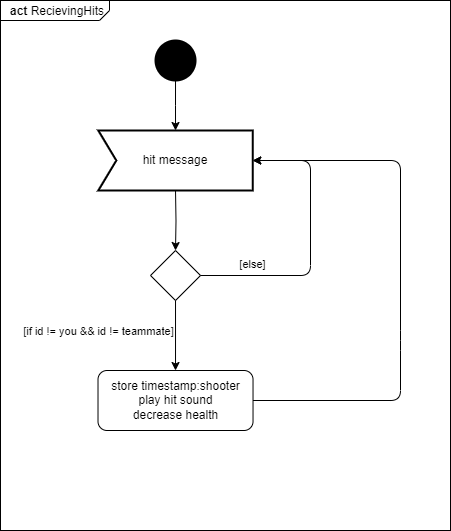

The diagram above was exported from draw.io. Its source (the exported page's mxGraphModel, read from the mxfile embedded in the PNG):
<mxGraphModel dx="1050" dy="717" grid="1" gridSize="10" guides="1" tooltips="1" connect="1" arrows="1" fold="1" page="1" pageScale="1" pageWidth="1169" pageHeight="1654" math="0" shadow="0">
  <root>
    <mxCell id="0" />
    <mxCell id="1" parent="0" />
    <mxCell id="EhRcBIReBLhbPiBTiQ3I-1" value="&lt;p style=&quot;margin:0px;margin-top:4px;margin-left:10px;text-align:left;&quot;&gt;&lt;b&gt;act&lt;/b&gt;&amp;nbsp;RecievingHits&lt;/p&gt;" style="html=1;shape=mxgraph.sysml.package;labelX=109.6;align=left;spacingLeft=10;overflow=fill;recursiveResize=0;container=0;" parent="1" vertex="1">
      <mxGeometry x="10" y="10" width="450" height="530" as="geometry" />
    </mxCell>
    <mxCell id="EhRcBIReBLhbPiBTiQ3I-3" value="" style="shape=ellipse;html=1;fillColor=strokeColor;strokeWidth=2;verticalLabelPosition=bottom;verticalAlignment=top;perimeter=ellipsePerimeter;" parent="1" vertex="1">
      <mxGeometry x="165.01999999999998" y="50" width="40" height="40" as="geometry" />
    </mxCell>
    <mxCell id="EhRcBIReBLhbPiBTiQ3I-4" style="edgeStyle=orthogonalEdgeStyle;rounded=0;orthogonalLoop=1;jettySize=auto;html=1;" parent="1" source="EhRcBIReBLhbPiBTiQ3I-3" edge="1">
      <mxGeometry relative="1" as="geometry">
        <mxPoint x="185.01999999999998" y="140" as="targetPoint" />
        <mxPoint x="134.95499999999993" y="160" as="sourcePoint" />
      </mxGeometry>
    </mxCell>
    <mxCell id="EhRcBIReBLhbPiBTiQ3I-9" style="edgeStyle=orthogonalEdgeStyle;rounded=0;orthogonalLoop=1;jettySize=auto;html=1;exitX=0.5;exitY=1;exitDx=0;exitDy=0;" parent="1" target="DGz8VKFjre460bI4DSWC-1" edge="1">
      <mxGeometry relative="1" as="geometry">
        <mxPoint x="185.01999999999998" y="200" as="sourcePoint" />
      </mxGeometry>
    </mxCell>
    <mxCell id="DGz8VKFjre460bI4DSWC-1" value="" style="rhombus;whiteSpace=wrap;html=1;" vertex="1" parent="1">
      <mxGeometry x="160.01999999999998" y="260" width="50" height="50" as="geometry" />
    </mxCell>
    <mxCell id="DGz8VKFjre460bI4DSWC-4" value="store timestamp:shooter&lt;br&gt;play hit sound&lt;br&gt;decrease health" style="rounded=1;whiteSpace=wrap;html=1;" vertex="1" parent="1">
      <mxGeometry x="107.51" y="380" width="155.02" height="60" as="geometry" />
    </mxCell>
    <mxCell id="DGz8VKFjre460bI4DSWC-5" value="" style="endArrow=classic;html=1;rounded=0;" edge="1" parent="1" source="DGz8VKFjre460bI4DSWC-1" target="DGz8VKFjre460bI4DSWC-4">
      <mxGeometry width="50" height="50" relative="1" as="geometry">
        <mxPoint x="460" y="400" as="sourcePoint" />
        <mxPoint x="510" y="350" as="targetPoint" />
      </mxGeometry>
    </mxCell>
    <mxCell id="DGz8VKFjre460bI4DSWC-6" value="[if id != you &amp;amp;&amp;amp; id != teammate]" style="edgeLabel;html=1;align=center;verticalAlign=middle;resizable=0;points=[];" vertex="1" connectable="0" parent="DGz8VKFjre460bI4DSWC-5">
      <mxGeometry x="-0.355" y="3" relative="1" as="geometry">
        <mxPoint x="-81" y="7" as="offset" />
      </mxGeometry>
    </mxCell>
    <mxCell id="DGz8VKFjre460bI4DSWC-8" value="hit message" style="html=1;shape=mxgraph.sysml.accEvent;strokeWidth=2;whiteSpace=wrap;align=center;" vertex="1" parent="1">
      <mxGeometry x="107.80000000000001" y="140" width="154.44" height="60" as="geometry" />
    </mxCell>
    <mxCell id="DGz8VKFjre460bI4DSWC-11" value="" style="endArrow=classic;html=1;rounded=1;" edge="1" parent="1" source="DGz8VKFjre460bI4DSWC-1" target="DGz8VKFjre460bI4DSWC-8">
      <mxGeometry width="50" height="50" relative="1" as="geometry">
        <mxPoint x="460" y="400" as="sourcePoint" />
        <mxPoint x="810" y="320" as="targetPoint" />
        <Array as="points">
          <mxPoint x="320" y="285" />
          <mxPoint x="320" y="170" />
        </Array>
      </mxGeometry>
    </mxCell>
    <mxCell id="DGz8VKFjre460bI4DSWC-18" value="[else]" style="edgeLabel;html=1;align=center;verticalAlign=middle;resizable=0;points=[];" vertex="1" connectable="0" parent="DGz8VKFjre460bI4DSWC-11">
      <mxGeometry x="0.034" y="-1" relative="1" as="geometry">
        <mxPoint x="-60" y="25" as="offset" />
      </mxGeometry>
    </mxCell>
    <mxCell id="DGz8VKFjre460bI4DSWC-16" value="" style="endArrow=classic;html=1;rounded=1;" edge="1" parent="1" source="DGz8VKFjre460bI4DSWC-4" target="DGz8VKFjre460bI4DSWC-8">
      <mxGeometry width="50" height="50" relative="1" as="geometry">
        <mxPoint x="460" y="400" as="sourcePoint" />
        <mxPoint x="510" y="350" as="targetPoint" />
        <Array as="points">
          <mxPoint x="410" y="410" />
          <mxPoint x="410" y="350" />
          <mxPoint x="410" y="170" />
        </Array>
      </mxGeometry>
    </mxCell>
  </root>
</mxGraphModel>